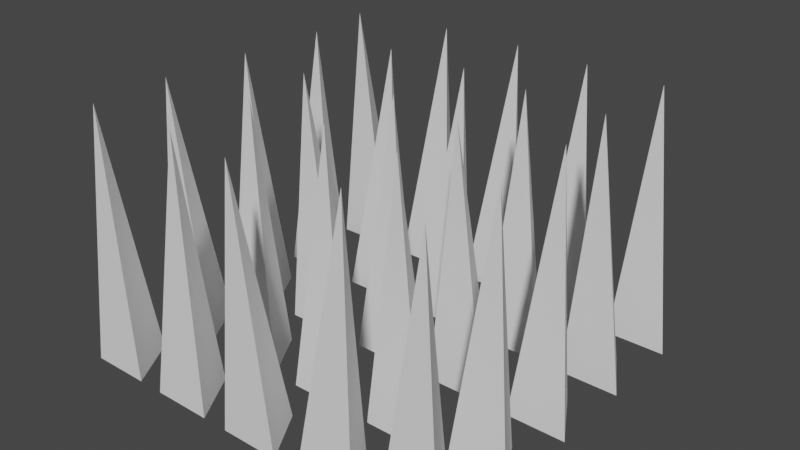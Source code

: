 # Source: Spikes.blend  (saved by Blender 2.82.7; exported with 4.5.12 LTS)
import bpy
from mathutils import Matrix  # noqa: F401  (used for matrix-valued properties, if any)

bpy.ops.wm.read_factory_settings(use_empty=True)
scene = bpy.context.scene
scene.name = 'Scene'

# ---- collections
col_collection = bpy.data.collections.new('Collection'); scene.collection.children.link(col_collection)

# ---- world
world_world = bpy.data.worlds.new('World'); scene.world = world_world
world_world.use_nodes = True; world_world.node_tree.nodes.clear()
_N = world_world.node_tree.nodes; _L = world_world.node_tree.links
n0 = _N.new('ShaderNodeOutputWorld'); n0.name = 'World Output'; n0.location = (300, 300)
n1 = _N.new('ShaderNodeBackground'); n1.name = 'Background'; n1.location = (10, 300)
n1.inputs[0].default_value = (0.05088, 0.05088, 0.05088, 1.0)
_L.new(n1.outputs[0], n0.inputs[0])
n0.is_active_output = True
world_world.color = (0.05088, 0.05088, 0.05088)
world_world.use_sun_shadow = False
world_world.sun_shadow_jitter_overblur = 0.0

# ---- meshes
me_cone = bpy.data.meshes.new('Cone')
me_cone.from_pydata([(-8.941e-09, 0.4, 0.0), (0.3464, -0.2, 0.0), (-0.3464, -0.2, 0.0), (-8.941e-09, 4.47e-09, 3.0), (1.0, 0.4, 0.0), (1.346, -0.2, 0.0), (0.6536, -0.2, 0.0), (0.8866, -0.1247, 3.0), (2.0, 0.4, 0.0), (2.346, -0.2, 0.0), (1.654, -0.2, 0.0), (2.0, 4.47e-09, 3.0), (-1.0, 0.4, 0.0), (-0.6536, -0.2, 0.0), (-1.346, -0.2, 0.0), (-1.113, -0.1247, 3.0), (-2.0, 0.4, 0.0), (-1.654, -0.2, 0.0), (-2.346, -0.2, 0.0), (-2.068, -0.0567, 3.0), (-8.941e-09, -0.6, 0.0), (0.3464, -1.2, 0.0), (-0.3464, -1.2, 0.0), (-8.941e-09, -1.0, 3.0), (1.0, -0.6, 0.0), (1.346, -1.2, 0.0), (0.6536, -1.2, 0.0), (0.932, -1.057, 3.0), (2.0, -0.6, 0.0), (2.346, -1.2, 0.0), (1.654, -1.2, 0.0), (2.0, -1.0, 3.0), (-1.0, -0.6, 0.0), (-0.6536, -1.2, 0.0), (-1.346, -1.2, 0.0), (-1.0, -1.0, 3.0), (-2.0, -0.6, 0.0), (-1.654, -1.2, 0.0), (-2.346, -1.2, 0.0), (-2.113, -1.125, 3.0), (-8.941e-09, -1.6, 0.0), (0.3464, -2.2, 0.0), (-0.3464, -2.2, 0.0), (-0.1134, -2.125, 3.0), (1.0, -1.6, 0.0), (1.346, -2.2, 0.0), (0.6536, -2.2, 0.0), (1.068, -1.932, 3.0), (2.0, -1.6, 0.0), (2.346, -2.2, 0.0), (1.654, -2.2, 0.0), (2.0, -2.0, 3.0), (-1.0, -1.6, 0.0), (-0.6536, -2.2, 0.0), (-1.346, -2.2, 0.0), (-1.0, -2.0, 3.0), (-2.0, -1.6, 0.0), (-1.654, -2.2, 0.0), (-2.346, -2.2, 0.0), (-2.068, -2.057, 3.0), (-8.941e-09, 1.4, 0.0), (0.3464, 0.8, 0.0), (-0.3464, 0.8, 0.0), (0.06805, 1.068, 3.0), (1.0, 1.4, 0.0), (1.346, 0.8, 0.0), (0.6536, 0.8, 0.0), (0.932, 0.9433, 3.0), (2.0, 1.4, 0.0), (2.346, 0.8, 0.0), (1.654, 0.8, 0.0), (1.887, 0.8753, 3.0), (-1.0, 1.4, 0.0), (-0.6536, 0.8, 0.0), (-1.346, 0.8, 0.0), (-0.932, 1.068, 3.0), (-2.0, 1.4, 0.0), (-1.654, 0.8, 0.0), (-2.346, 0.8, 0.0), (-2.0, 1.0, 3.0), (-8.941e-09, 2.4, 0.0), (0.3464, 1.8, 0.0), (-0.3464, 1.8, 0.0), (0.06805, 2.068, 3.0), (1.0, 2.4, 0.0), (1.346, 1.8, 0.0), (0.6536, 1.8, 0.0), (1.0, 2.0, 3.0), (2.0, 2.4, 0.0), (2.346, 1.8, 0.0), (1.654, 1.8, 0.0), (1.932, 1.943, 3.0), (-1.0, 2.4, 0.0), (-0.6536, 1.8, 0.0), (-1.346, 1.8, 0.0), (-0.932, 2.068, 3.0), (-2.0, 2.4, 0.0), (-1.654, 1.8, 0.0), (-2.346, 1.8, 0.0), (-2.113, 1.875, 3.0)], [], [(0, 3, 1), (1, 3, 2), (2, 3, 0), (0, 1, 2), (4, 7, 5), (5, 7, 6), (6, 7, 4), (4, 5, 6), (8, 11, 9), (9, 11, 10), (10, 11, 8), (8, 9, 10), (12, 15, 13), (13, 15, 14), (14, 15, 12), (12, 13, 14), (16, 19, 17), (17, 19, 18), (18, 19, 16), (16, 17, 18), (20, 23, 21), (21, 23, 22), (22, 23, 20), (20, 21, 22), (24, 27, 25), (25, 27, 26), (26, 27, 24), (24, 25, 26), (28, 31, 29), (29, 31, 30), (30, 31, 28), (28, 29, 30), (32, 35, 33), (33, 35, 34), (34, 35, 32), (32, 33, 34), (36, 39, 37), (37, 39, 38), (38, 39, 36), (36, 37, 38), (40, 43, 41), (41, 43, 42), (42, 43, 40), (40, 41, 42), (44, 47, 45), (45, 47, 46), (46, 47, 44), (44, 45, 46), (48, 51, 49), (49, 51, 50), (50, 51, 48), (48, 49, 50), (52, 55, 53), (53, 55, 54), (54, 55, 52), (52, 53, 54), (56, 59, 57), (57, 59, 58), (58, 59, 56), (56, 57, 58), (60, 63, 61), (61, 63, 62), (62, 63, 60), (60, 61, 62), (64, 67, 65), (65, 67, 66), (66, 67, 64), (64, 65, 66), (68, 71, 69), (69, 71, 70), (70, 71, 68), (68, 69, 70), (72, 75, 73), (73, 75, 74), (74, 75, 72), (72, 73, 74), (76, 79, 77), (77, 79, 78), (78, 79, 76), (76, 77, 78), (80, 83, 81), (81, 83, 82), (82, 83, 80), (80, 81, 82), (84, 87, 85), (85, 87, 86), (86, 87, 84), (84, 85, 86), (88, 91, 89), (89, 91, 90), (90, 91, 88), (88, 89, 90), (92, 95, 93), (93, 95, 94), (94, 95, 92), (92, 93, 94), (96, 99, 97), (97, 99, 98), (98, 99, 96), (96, 97, 98)])
_uv = me_cone.uv_layers.new(name='UVMap')
_uv.uv.foreach_set('vector', [0.25, 0.49, 0.25, 0.25, 0.4578, 0.13, 0.4578, 0.13, 0.25, 0.25, 0.04215, 0.13, 0.04215, 0.13, 0.25, 0.25, 0.25, 0.49, 0.75, 0.49, 0.9578, 0.13, 0.5422, 0.13, 0.25, 0.49, 0.25, 0.25, 0.4578, 0.13, 0.4578, 0.13, 0.25, 0.25, 0.04215, 0.13, 0.04215, 0.13, 0.25, 0.25, 0.25, 0.49, 0.75, 0.49, 0.9578, 0.13, 0.5422, 0.13, 0.25, 0.49, 0.25, 0.25, 0.4578, 0.13, 0.4578, 0.13, 0.25, 0.25, 0.04215, 0.13, 0.04215, 0.13, 0.25, 0.25, 0.25, 0.49, 0.75, 0.49, 0.9578, 0.13, 0.5422, 0.13, 0.25, 0.49, 0.25, 0.25, 0.4578, 0.13, 0.4578, 0.13, 0.25, 0.25, 0.04215, 0.13, 0.04215, 0.13, 0.25, 0.25, 0.25, 0.49, 0.75, 0.49, 0.9578, 0.13, 0.5422, 0.13, 0.25, 0.49, 0.25, 0.25, 0.4578, 0.13, 0.4578, 0.13, 0.25, 0.25, 0.04215, 0.13, 0.04215, 0.13, 0.25, 0.25, 0.25, 0.49, 0.75, 0.49, 0.9578, 0.13, 0.5422, 0.13, 0.25, 0.49, 0.25, 0.25, 0.4578, 0.13, 0.4578, 0.13, 0.25, 0.25, 0.04215, 0.13, 0.04215, 0.13, 0.25, 0.25, 0.25, 0.49, 0.75, 0.49, 0.9578, 0.13, 0.5422, 0.13, 0.25, 0.49, 0.25, 0.25, 0.4578, 0.13, 0.4578, 0.13, 0.25, 0.25, 0.04215, 0.13, 0.04215, 0.13, 0.25, 0.25, 0.25, 0.49, 0.75, 0.49, 0.9578, 0.13, 0.5422, 0.13, 0.25, 0.49, 0.25, 0.25, 0.4578, 0.13, 0.4578, 0.13, 0.25, 0.25, 0.04215, 0.13, 0.04215, 0.13, 0.25, 0.25, 0.25, 0.49, 0.75, 0.49, 0.9578, 0.13, 0.5422, 0.13, 0.25, 0.49, 0.25, 0.25, 0.4578, 0.13, 0.4578, 0.13, 0.25, 0.25, 0.04215, 0.13, 0.04215, 0.13, 0.25, 0.25, 0.25, 0.49, 0.75, 0.49, 0.9578, 0.13, 0.5422, 0.13, 0.25, 0.49, 0.25, 0.25, 0.4578, 0.13, 0.4578, 0.13, 0.25, 0.25, 0.04215, 0.13, 0.04215, 0.13, 0.25, 0.25, 0.25, 0.49, 0.75, 0.49, 0.9578, 0.13, 0.5422, 0.13, 0.25, 0.49, 0.25, 0.25, 0.4578, 0.13, 0.4578, 0.13, 0.25, 0.25, 0.04215, 0.13, 0.04215, 0.13, 0.25, 0.25, 0.25, 0.49, 0.75, 0.49, 0.9578, 0.13, 0.5422, 0.13, 0.25, 0.49, 0.25, 0.25, 0.4578, 0.13, 0.4578, 0.13, 0.25, 0.25, 0.04215, 0.13, 0.04215, 0.13, 0.25, 0.25, 0.25, 0.49, 0.75, 0.49, 0.9578, 0.13, 0.5422, 0.13, 0.25, 0.49, 0.25, 0.25, 0.4578, 0.13, 0.4578, 0.13, 0.25, 0.25, 0.04215, 0.13, 0.04215, 0.13, 0.25, 0.25, 0.25, 0.49, 0.75, 0.49, 0.9578, 0.13, 0.5422, 0.13, 0.25, 0.49, 0.25, 0.25, 0.4578, 0.13, 0.4578, 0.13, 0.25, 0.25, 0.04215, 0.13, 0.04215, 0.13, 0.25, 0.25, 0.25, 0.49, 0.75, 0.49, 0.9578, 0.13, 0.5422, 0.13, 0.25, 0.49, 0.25, 0.25, 0.4578, 0.13, 0.4578, 0.13, 0.25, 0.25, 0.04215, 0.13, 0.04215, 0.13, 0.25, 0.25, 0.25, 0.49, 0.75, 0.49, 0.9578, 0.13, 0.5422, 0.13, 0.25, 0.49, 0.25, 0.25, 0.4578, 0.13, 0.4578, 0.13, 0.25, 0.25, 0.04215, 0.13, 0.04215, 0.13, 0.25, 0.25, 0.25, 0.49, 0.75, 0.49, 0.9578, 0.13, 0.5422, 0.13, 0.25, 0.49, 0.25, 0.25, 0.4578, 0.13, 0.4578, 0.13, 0.25, 0.25, 0.04215, 0.13, 0.04215, 0.13, 0.25, 0.25, 0.25, 0.49, 0.75, 0.49, 0.9578, 0.13, 0.5422, 0.13, 0.25, 0.49, 0.25, 0.25, 0.4578, 0.13, 0.4578, 0.13, 0.25, 0.25, 0.04215, 0.13, 0.04215, 0.13, 0.25, 0.25, 0.25, 0.49, 0.75, 0.49, 0.9578, 0.13, 0.5422, 0.13, 0.25, 0.49, 0.25, 0.25, 0.4578, 0.13, 0.4578, 0.13, 0.25, 0.25, 0.04215, 0.13, 0.04215, 0.13, 0.25, 0.25, 0.25, 0.49, 0.75, 0.49, 0.9578, 0.13, 0.5422, 0.13, 0.25, 0.49, 0.25, 0.25, 0.4578, 0.13, 0.4578, 0.13, 0.25, 0.25, 0.04215, 0.13, 0.04215, 0.13, 0.25, 0.25, 0.25, 0.49, 0.75, 0.49, 0.9578, 0.13, 0.5422, 0.13, 0.25, 0.49, 0.25, 0.25, 0.4578, 0.13, 0.4578, 0.13, 0.25, 0.25, 0.04215, 0.13, 0.04215, 0.13, 0.25, 0.25, 0.25, 0.49, 0.75, 0.49, 0.9578, 0.13, 0.5422, 0.13, 0.25, 0.49, 0.25, 0.25, 0.4578, 0.13, 0.4578, 0.13, 0.25, 0.25, 0.04215, 0.13, 0.04215, 0.13, 0.25, 0.25, 0.25, 0.49, 0.75, 0.49, 0.9578, 0.13, 0.5422, 0.13, 0.25, 0.49, 0.25, 0.25, 0.4578, 0.13, 0.4578, 0.13, 0.25, 0.25, 0.04215, 0.13, 0.04215, 0.13, 0.25, 0.25, 0.25, 0.49, 0.75, 0.49, 0.9578, 0.13, 0.5422, 0.13, 0.25, 0.49, 0.25, 0.25, 0.4578, 0.13, 0.4578, 0.13, 0.25, 0.25, 0.04215, 0.13, 0.04215, 0.13, 0.25, 0.25, 0.25, 0.49, 0.75, 0.49, 0.9578, 0.13, 0.5422, 0.13, 0.25, 0.49, 0.25, 0.25, 0.4578, 0.13, 0.4578, 0.13, 0.25, 0.25, 0.04215, 0.13, 0.04215, 0.13, 0.25, 0.25, 0.25, 0.49, 0.75, 0.49, 0.9578, 0.13, 0.5422, 0.13])
me_cone.use_remesh_fix_poles = True
me_cone.use_remesh_preserve_attributes = False
me_cone.use_mirror_vertex_groups = False
me_cone.update()

# ---- objects
ob_cone = bpy.data.objects.new('Cone', me_cone)

# ---- transforms, parenting, visibility, modifiers, constraints
ob_cone.location = (0.0, 0.0, 0.0)
ob_cone.lineart.crease_threshold = 0.0

# ---- collection membership
col_collection.objects.link(ob_cone)

# ---- scene / render settings (as saved in the file)
scene.frame_start = 1; scene.frame_end = 250; scene.frame_set(1)
scene.render.engine = 'BLENDER_EEVEE_NEXT'
scene.cycles.use_denoising = False
scene.cycles.samples = 128
scene.cycles.sampling_pattern = 'TABULATED_SOBOL'
scene.cycles.use_adaptive_sampling = False
scene.cycles.use_light_tree = False
scene.view_settings.view_transform = 'Filmic'
bpy.context.view_layer.update()

# ---- added for rendering (the .blend has no active camera and no usable light): camera, sun
cam_auto = bpy.data.cameras.new('AutoCamera')
cam_auto.lens = 50.0
cam_auto.sensor_width = 36.0
cam_auto.clip_end = 1000.0
ob_auto_camera = bpy.data.objects.new('AutoCamera', cam_auto)
scene.collection.objects.link(ob_auto_camera)
ob_auto_camera.location = (6.68359, -7.92031, 6.84687)
ob_auto_camera.rotation_euler = (1.09748, -7.21219e-08, 0.694738)
scene.camera = ob_auto_camera
light_auto_sun = bpy.data.lights.new('AutoSun', 'SUN')
light_auto_sun.energy = 3.0
light_auto_sun.angle = 0.0523599
ob_auto_sun = bpy.data.objects.new('AutoSun', light_auto_sun)
scene.collection.objects.link(ob_auto_sun)
ob_auto_sun.rotation_euler = (0.872665, 0.174533, 0.523599)
bpy.context.view_layer.update()
